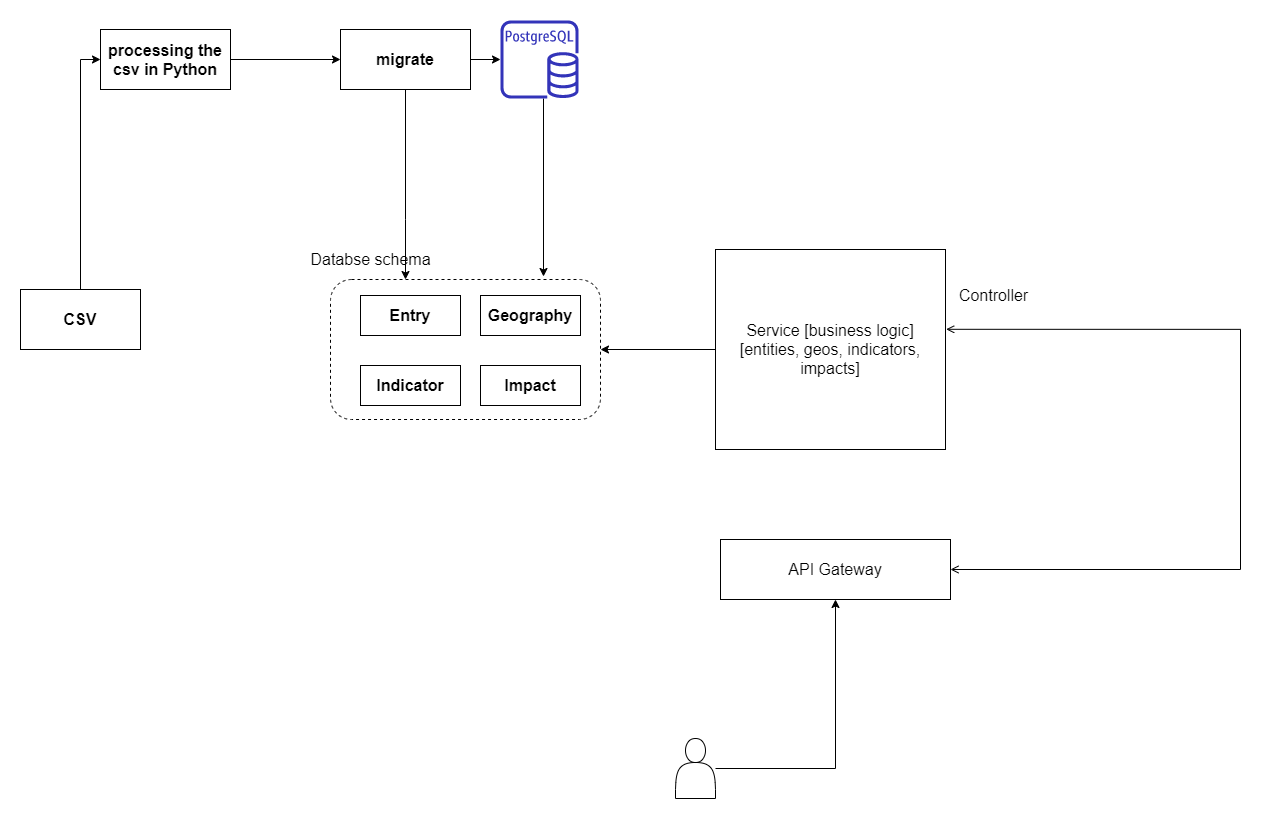

The diagram above was exported from draw.io. Its source (the exported page's mxGraphModel, read from the mxfile embedded in the PNG):
<mxGraphModel dx="1240" dy="643" grid="1" gridSize="10" guides="1" tooltips="1" connect="1" arrows="1" fold="1" page="1" pageScale="1" pageWidth="827" pageHeight="1169" math="0" shadow="0">
  <root>
    <mxCell id="0" />
    <mxCell id="1" parent="0" />
    <mxCell id="2" value="" style="group" vertex="1" connectable="0" parent="1">
      <mxGeometry x="280" y="161" width="1220" height="778" as="geometry" />
    </mxCell>
    <mxCell id="3" value="&lt;b&gt;&lt;font style=&quot;font-size: 16px&quot;&gt;CSV&lt;/font&gt;&lt;/b&gt;" style="rounded=0;whiteSpace=wrap;html=1;" vertex="1" parent="2">
      <mxGeometry y="269" width="120" height="60" as="geometry" />
    </mxCell>
    <mxCell id="4" value="&lt;b&gt;&lt;font style=&quot;font-size: 16px&quot;&gt;processing the csv in Python&lt;/font&gt;&lt;br&gt;&lt;/b&gt;" style="rounded=0;whiteSpace=wrap;html=1;" vertex="1" parent="2">
      <mxGeometry x="80" y="9" width="130" height="60" as="geometry" />
    </mxCell>
    <mxCell id="5" style="edgeStyle=orthogonalEdgeStyle;rounded=0;orthogonalLoop=1;jettySize=auto;html=1;entryX=0;entryY=0.5;entryDx=0;entryDy=0;" edge="1" parent="2" source="3" target="4">
      <mxGeometry relative="1" as="geometry" />
    </mxCell>
    <mxCell id="6" value="&lt;b&gt;&lt;font style=&quot;font-size: 16px&quot;&gt;migrate&lt;/font&gt;&lt;br&gt;&lt;/b&gt;" style="rounded=0;whiteSpace=wrap;html=1;" vertex="1" parent="2">
      <mxGeometry x="320" y="9" width="130" height="60" as="geometry" />
    </mxCell>
    <mxCell id="7" style="edgeStyle=orthogonalEdgeStyle;rounded=0;orthogonalLoop=1;jettySize=auto;html=1;entryX=0;entryY=0.5;entryDx=0;entryDy=0;" edge="1" parent="2" source="4" target="6">
      <mxGeometry relative="1" as="geometry" />
    </mxCell>
    <mxCell id="8" value="" style="group" vertex="1" connectable="0" parent="2">
      <mxGeometry x="310" y="259" width="270" height="140" as="geometry" />
    </mxCell>
    <mxCell id="9" value="" style="rounded=1;whiteSpace=wrap;html=1;dashed=1;" vertex="1" parent="8">
      <mxGeometry width="270" height="140" as="geometry" />
    </mxCell>
    <mxCell id="10" value="&lt;b&gt;&lt;font style=&quot;font-size: 16px&quot;&gt;Entry&lt;/font&gt;&lt;/b&gt;" style="rounded=0;whiteSpace=wrap;html=1;" vertex="1" parent="8">
      <mxGeometry x="30" y="16" width="100" height="40" as="geometry" />
    </mxCell>
    <mxCell id="11" value="&lt;b&gt;&lt;font style=&quot;font-size: 16px&quot;&gt;Geography&lt;/font&gt;&lt;/b&gt;" style="rounded=0;whiteSpace=wrap;html=1;" vertex="1" parent="8">
      <mxGeometry x="150" y="16" width="100" height="40" as="geometry" />
    </mxCell>
    <mxCell id="12" value="&lt;b&gt;&lt;font style=&quot;font-size: 16px&quot;&gt;Indicator&lt;/font&gt;&lt;/b&gt;" style="rounded=0;whiteSpace=wrap;html=1;" vertex="1" parent="8">
      <mxGeometry x="30" y="86" width="100" height="40" as="geometry" />
    </mxCell>
    <mxCell id="13" value="&lt;font style=&quot;font-size: 16px&quot;&gt;&lt;b&gt;Impact&lt;/b&gt;&lt;/font&gt;" style="rounded=0;whiteSpace=wrap;html=1;" vertex="1" parent="8">
      <mxGeometry x="150" y="86" width="100" height="40" as="geometry" />
    </mxCell>
    <mxCell id="14" style="edgeStyle=orthogonalEdgeStyle;rounded=0;orthogonalLoop=1;jettySize=auto;html=1;" edge="1" parent="2" source="6" target="9">
      <mxGeometry relative="1" as="geometry">
        <Array as="points">
          <mxPoint x="385" y="199" />
          <mxPoint x="385" y="199" />
        </Array>
      </mxGeometry>
    </mxCell>
    <mxCell id="15" style="edgeStyle=orthogonalEdgeStyle;rounded=0;orthogonalLoop=1;jettySize=auto;html=1;" edge="1" parent="2" source="16">
      <mxGeometry relative="1" as="geometry">
        <mxPoint x="523" y="256" as="targetPoint" />
        <Array as="points">
          <mxPoint x="523" y="79" />
          <mxPoint x="523" y="79" />
        </Array>
      </mxGeometry>
    </mxCell>
    <mxCell id="16" value="" style="outlineConnect=0;fontColor=#232F3E;gradientColor=none;fillColor=#3334B9;strokeColor=none;dashed=0;verticalLabelPosition=bottom;verticalAlign=top;align=center;html=1;fontSize=12;fontStyle=0;aspect=fixed;pointerEvents=1;shape=mxgraph.aws4.rds_postgresql_instance;" vertex="1" parent="2">
      <mxGeometry x="480" width="78" height="78" as="geometry" />
    </mxCell>
    <mxCell id="17" style="edgeStyle=orthogonalEdgeStyle;rounded=0;orthogonalLoop=1;jettySize=auto;html=1;" edge="1" parent="2" source="6" target="16">
      <mxGeometry relative="1" as="geometry" />
    </mxCell>
    <mxCell id="18" value="&lt;font style=&quot;font-size: 16px&quot;&gt;API Gateway&lt;/font&gt;" style="rounded=0;whiteSpace=wrap;html=1;" vertex="1" parent="2">
      <mxGeometry x="700" y="519" width="230" height="60" as="geometry" />
    </mxCell>
    <mxCell id="19" style="edgeStyle=orthogonalEdgeStyle;rounded=0;orthogonalLoop=1;jettySize=auto;html=1;exitX=0;exitY=0.75;exitDx=0;exitDy=0;" edge="1" parent="2" target="9">
      <mxGeometry relative="1" as="geometry">
        <mxPoint x="858.5" y="354" as="sourcePoint" />
      </mxGeometry>
    </mxCell>
    <mxCell id="20" style="edgeStyle=orthogonalEdgeStyle;rounded=0;orthogonalLoop=1;jettySize=auto;html=1;entryX=0.5;entryY=1;entryDx=0;entryDy=0;" edge="1" parent="2" source="21" target="18">
      <mxGeometry relative="1" as="geometry" />
    </mxCell>
    <mxCell id="21" value="" style="shape=actor;whiteSpace=wrap;html=1;" vertex="1" parent="2">
      <mxGeometry x="655" y="718" width="40" height="60" as="geometry" />
    </mxCell>
    <mxCell id="22" value="&lt;font style=&quot;font-size: 16px&quot;&gt;Databse schema&lt;/font&gt;" style="text;html=1;align=center;verticalAlign=middle;resizable=0;points=[];autosize=1;strokeColor=none;" vertex="1" parent="2">
      <mxGeometry x="280" y="229" width="140" height="20" as="geometry" />
    </mxCell>
    <mxCell id="23" value="" style="group" vertex="1" connectable="0" parent="2">
      <mxGeometry x="695" y="189" width="318" height="200" as="geometry" />
    </mxCell>
    <mxCell id="24" value="&lt;font style=&quot;font-size: 16px&quot;&gt;Service [business logic] [entities, geos, indicators, impacts]&lt;/font&gt;" style="rounded=0;whiteSpace=wrap;html=1;" vertex="1" parent="23">
      <mxGeometry y="40" width="230" height="200" as="geometry" />
    </mxCell>
    <mxCell id="25" value="&lt;font style=&quot;font-size: 16px&quot;&gt;Controller&lt;/font&gt;" style="text;html=1;align=center;verticalAlign=middle;resizable=0;points=[];autosize=1;strokeColor=none;" vertex="1" parent="23">
      <mxGeometry x="238" y="76" width="80" height="20" as="geometry" />
    </mxCell>
    <mxCell id="26" style="edgeStyle=orthogonalEdgeStyle;rounded=0;orthogonalLoop=1;jettySize=auto;html=1;startArrow=open;startFill=0;endArrow=open;endFill=0;entryX=1.003;entryY=0.399;entryDx=0;entryDy=0;entryPerimeter=0;" edge="1" parent="2" source="18" target="24">
      <mxGeometry relative="1" as="geometry">
        <Array as="points">
          <mxPoint x="1220" y="309" />
        </Array>
        <mxPoint x="1090" y="309" as="targetPoint" />
      </mxGeometry>
    </mxCell>
  </root>
</mxGraphModel>